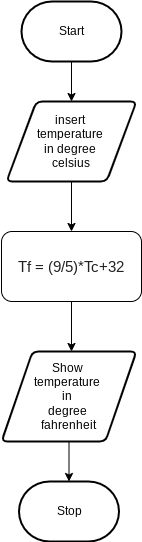

The diagram above was exported from draw.io. Its source (the exported page's mxGraphModel, read from the mxfile embedded in the PNG):
<mxGraphModel dx="594" dy="609" grid="1" gridSize="10" guides="1" tooltips="1" connect="1" arrows="1" fold="1" page="1" pageScale="1" pageWidth="827" pageHeight="1169" math="0" shadow="0">
  <root>
    <mxCell id="0" />
    <mxCell id="1" parent="0" />
    <mxCell id="7" style="edgeStyle=none;html=1;entryX=0.5;entryY=0;entryDx=0;entryDy=0;" edge="1" parent="1" source="2" target="6">
      <mxGeometry relative="1" as="geometry" />
    </mxCell>
    <mxCell id="2" value="Start" style="strokeWidth=2;html=1;shape=mxgraph.flowchart.terminator;whiteSpace=wrap;" vertex="1" parent="1">
      <mxGeometry x="210" y="50" width="100" height="60" as="geometry" />
    </mxCell>
    <mxCell id="8" style="edgeStyle=none;html=1;" edge="1" parent="1" source="6">
      <mxGeometry relative="1" as="geometry">
        <mxPoint x="260" y="280" as="targetPoint" />
      </mxGeometry>
    </mxCell>
    <mxCell id="6" value="insert &lt;br&gt;temperature &lt;br&gt;in degree &lt;br&gt;celsius" style="shape=parallelogram;html=1;strokeWidth=2;perimeter=parallelogramPerimeter;whiteSpace=wrap;rounded=1;arcSize=12;size=0.23;" vertex="1" parent="1">
      <mxGeometry x="195" y="150" width="130" height="80" as="geometry" />
    </mxCell>
    <mxCell id="10" style="edgeStyle=none;html=1;" edge="1" parent="1" source="9">
      <mxGeometry relative="1" as="geometry">
        <mxPoint x="260" y="400" as="targetPoint" />
      </mxGeometry>
    </mxCell>
    <mxCell id="9" value="&lt;span style=&quot;color: rgb(33 , 33 , 33) ; font-family: &amp;#34;lato&amp;#34; , sans-serif ; font-size: 14.6667px ; text-align: left&quot;&gt;Tf = (9/5)*Tc+32&lt;/span&gt;" style="rounded=1;whiteSpace=wrap;html=1;glass=0;" vertex="1" parent="1">
      <mxGeometry x="190" y="280" width="140" height="70" as="geometry" />
    </mxCell>
    <mxCell id="13" style="edgeStyle=none;html=1;" edge="1" parent="1" source="11" target="12">
      <mxGeometry relative="1" as="geometry" />
    </mxCell>
    <mxCell id="11" value="Show &lt;br&gt;temperature &lt;br&gt;in &lt;br&gt;degree &lt;br&gt;fahrenheit" style="shape=parallelogram;html=1;strokeWidth=2;perimeter=parallelogramPerimeter;whiteSpace=wrap;rounded=1;arcSize=12;size=0.23;" vertex="1" parent="1">
      <mxGeometry x="190" y="400" width="135" height="90" as="geometry" />
    </mxCell>
    <mxCell id="12" value="Stop" style="strokeWidth=2;html=1;shape=mxgraph.flowchart.terminator;whiteSpace=wrap;" vertex="1" parent="1">
      <mxGeometry x="207.5" y="530" width="100" height="60" as="geometry" />
    </mxCell>
  </root>
</mxGraphModel>